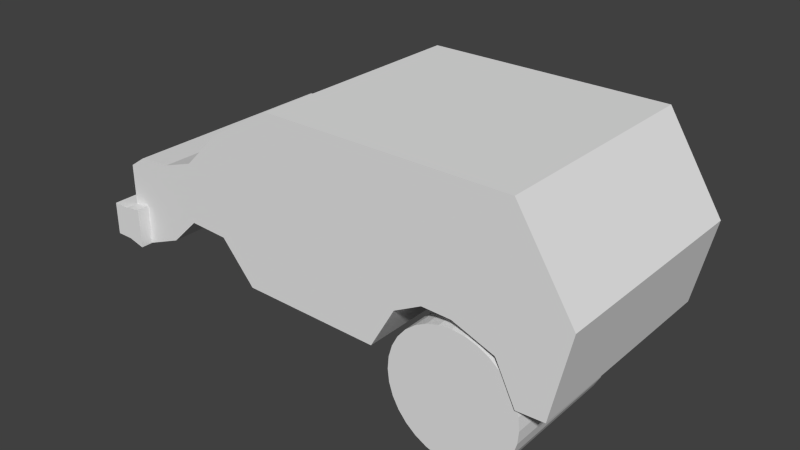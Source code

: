 # Source: untitled.blend  (saved by Blender 2.76.0; exported with 4.5.12 LTS)
import bpy
from mathutils import Matrix  # noqa: F401  (used for matrix-valued properties, if any)

bpy.ops.wm.read_factory_settings(use_empty=True)
scene = bpy.context.scene
scene.name = 'Scene'

# ---- collections
col_collection_1 = bpy.data.collections.new('Collection 1'); scene.collection.children.link(col_collection_1)

# ---- world
world_world = bpy.data.worlds.new('World'); scene.world = world_world
world_world.color = (0.05088, 0.05088, 0.05088)
world_world.use_sun_shadow = False
world_world.sun_shadow_jitter_overblur = 0.0
world_world.cycles.sampling_method = 'MANUAL'
world_world.cycles.sample_map_resolution = 256

# ---- meshes
me_cylinder = bpy.data.meshes.new('Cylinder')
me_cylinder.from_pydata([(0.0, 1.0, -1.0), (0.0, 1.0, 1.0), (0.1951, 0.9808, -1.0), (0.1951, 0.9808, 1.0), (0.3827, 0.9239, -1.0), (0.3827, 0.9239, 1.0), (0.5556, 0.8315, -1.0), (0.5556, 0.8315, 1.0), (0.7071, 0.7071, -1.0), (0.7071, 0.7071, 1.0), (0.8315, 0.5556, -1.0), (0.8315, 0.5556, 1.0), (0.9239, 0.3827, -1.0), (0.9239, 0.3827, 1.0), (0.9808, 0.1951, -1.0), (0.9808, 0.1951, 1.0), (1.0, 7.55e-08, -1.0), (1.0, 7.55e-08, 1.0), (0.9808, -0.1951, -1.0), (0.9808, -0.1951, 1.0), (0.9239, -0.3827, -1.0), (0.9239, -0.3827, 1.0), (0.8315, -0.5556, -1.0), (0.8315, -0.5556, 1.0), (0.7071, -0.7071, -1.0), (0.7071, -0.7071, 1.0), (0.5556, -0.8315, -1.0), (0.5556, -0.8315, 1.0), (0.3827, -0.9239, -1.0), (0.3827, -0.9239, 1.0), (0.1951, -0.9808, -1.0), (0.1951, -0.9808, 1.0), (-3.258e-07, -1.0, -1.0), (-3.258e-07, -1.0, 1.0), (-0.1951, -0.9808, -1.0), (-0.1951, -0.9808, 1.0), (-0.3827, -0.9239, -1.0), (-0.3827, -0.9239, 1.0), (-0.5556, -0.8315, -1.0), (-0.5556, -0.8315, 1.0), (-0.7071, -0.7071, -1.0), (-0.7071, -0.7071, 1.0), (-0.8315, -0.5556, -1.0), (-0.8315, -0.5556, 1.0), (-0.9239, -0.3827, -1.0), (-0.9239, -0.3827, 1.0), (-0.9808, -0.1951, -1.0), (-0.9808, -0.1951, 1.0), (-1.0, 9.656e-07, -1.0), (-1.0, 9.656e-07, 1.0), (-0.9808, 0.1951, -1.0), (-0.9808, 0.1951, 1.0), (-0.9239, 0.3827, -1.0), (-0.9239, 0.3827, 1.0), (-0.8315, 0.5556, -1.0), (-0.8315, 0.5556, 1.0), (-0.7071, 0.7071, -1.0), (-0.7071, 0.7071, 1.0), (-0.5556, 0.8315, -1.0), (-0.5556, 0.8315, 1.0), (-0.3827, 0.9239, -1.0), (-0.3827, 0.9239, 1.0), (-0.1951, 0.9808, -1.0), (-0.1951, 0.9808, 1.0)], [], [(0, 1, 3, 2), (2, 3, 5, 4), (4, 5, 7, 6), (6, 7, 9, 8), (8, 9, 11, 10), (10, 11, 13, 12), (12, 13, 15, 14), (14, 15, 17, 16), (16, 17, 19, 18), (18, 19, 21, 20), (20, 21, 23, 22), (22, 23, 25, 24), (24, 25, 27, 26), (26, 27, 29, 28), (28, 29, 31, 30), (30, 31, 33, 32), (32, 33, 35, 34), (34, 35, 37, 36), (36, 37, 39, 38), (38, 39, 41, 40), (40, 41, 43, 42), (42, 43, 45, 44), (44, 45, 47, 46), (46, 47, 49, 48), (48, 49, 51, 50), (50, 51, 53, 52), (52, 53, 55, 54), (54, 55, 57, 56), (56, 57, 59, 58), (58, 59, 61, 60), (3, 1, 63, 61, 59, 57, 55, 53, 51, 49, 47, 45, 43, 41, 39, 37, 35, 33, 31, 29, 27, 25, 23, 21, 19, 17, 15, 13, 11, 9, 7, 5), (62, 63, 1, 0), (60, 61, 63, 62), (0, 2, 4, 6, 8, 10, 12, 14, 16, 18, 20, 22, 24, 26, 28, 30, 32, 34, 36, 38, 40, 42, 44, 46, 48, 50, 52, 54, 56, 58, 60, 62)])
me_cylinder.use_remesh_preserve_volume = False
me_cylinder.use_remesh_preserve_attributes = False
me_cylinder.use_mirror_vertex_groups = False
me_cylinder.update()
me_cube_001 = bpy.data.meshes.new('Cube.001')
me_cube_001.from_pydata([(-3.995, -1.3, -0.2023), (-2.805, -1.3, 1.34), (-3.995, 1.295, -0.2023), (-2.805, 1.295, 1.34), (0.4311, -1.3, -0.6596), (-4.411e-06, -1.3, 1.34), (0.4311, 1.295, -0.6596), (-4.411e-06, 1.295, 1.34), (-3.989, -1.3, 0.48), (-3.989, 1.295, 0.48), (0.6457, 1.295, 0.3217), (0.6457, -1.3, 0.3217), (-4.951, 1.295, 0.1918), (-4.951, 1.295, -0.6493), (-4.951, -1.3, -0.6493), (-4.951, -1.3, 0.1918), (-1.053, 1.295, 1.34), (-0.9291, 1.295, -0.03408), (-1.053, -1.3, 1.34), (-0.9291, -1.3, -0.03408), (-0.8074, -1.3, 0.3217), (-0.8074, 1.295, 0.3217), (-1.53, 1.295, -0.6993), (-2.338, 1.295, -0.6865), (-3.147, 1.295, -0.6737), (-1.715, -1.3, 1.34), (-2.076, -1.3, 1.34), (-2.438, -1.3, 1.34), (-1.53, 1.295, 0.3217), (-2.338, 1.295, 0.3217), (-3.147, 1.295, 0.3217), (-2.438, 1.295, 1.34), (-2.076, 1.295, 1.34), (-1.715, 1.295, 1.34), (-3.147, -1.3, -0.6737), (-2.338, -1.3, -0.6865), (-1.53, -1.3, -0.6993), (-3.147, -1.3, 0.3217), (-2.338, -1.3, 0.3217), (-1.53, -1.3, 0.3217), (-0.1421, 1.295, 1.34), (0.1134, -1.3, -0.6762), (0.1134, -1.3, 0.3217), (0.1134, 1.295, -0.6762), (-0.1421, -1.3, 1.34), (0.1134, 1.295, 0.3217), (-4.758, 1.295, 0.3217), (-4.758, -1.3, 0.3217), (-4.758, 1.295, -0.6992), (-4.758, -1.3, -0.6992), (-0.1148, 1.295, -0.2179), (-0.5943, 1.295, -0.04112), (-0.3139, -1.3, 1.34), (-0.7499, -1.3, 1.34), (-0.2707, 1.295, 0.3217), (-0.5776, 1.295, 0.3217), (-0.7499, 1.295, 1.34), (-0.3139, 1.295, 1.34), (-0.5943, -1.3, -0.04112), (-0.1148, -1.3, -0.2179), (-0.5776, -1.3, 0.3217), (-0.2707, -1.3, 0.3217), (-1.384, 1.295, 1.34), (-1.247, -1.3, -0.2049), (-1.169, -1.3, 0.3217), (-1.247, 1.295, -0.2049), (-1.384, -1.3, 1.34), (-1.169, 1.295, 0.3217), (-3.538, 1.295, -0.224), (-2.574, -1.3, 1.34), (-3.474, 1.295, 0.4638), (-2.574, 1.295, 1.34), (-3.538, -1.3, -0.224), (-3.474, -1.3, 0.4638), (-4.361, -1.3, 0.355), (-4.361, 1.295, 0.355), (-4.329, 1.295, -0.5245), (-4.329, -1.3, -0.5245), (-2.805, -1.122, 1.34), (-2.805, -0.511, 1.34), (-2.805, 0.5261, 1.34), (-2.805, 1.151, 1.34), (-3.995, 1.151, -0.2023), (-3.995, 0.5261, -0.2023), (-3.995, -0.511, -0.2023), (-3.995, -1.122, -0.2023), (-4.292e-06, 1.151, 1.34), (-4.292e-06, 0.5261, 1.34), (-4.292e-06, -0.511, 1.34), (-4.292e-06, -1.122, 1.34), (0.4311, -1.122, -0.6596), (0.4311, -0.511, -0.6596), (0.4311, 0.5261, -0.6596), (0.4311, 1.151, -0.6596), (0.6457, -1.122, 0.3217), (0.6457, -0.511, 0.3217), (0.6457, 0.5261, 0.3217), (0.6457, 1.151, 0.3217), (-3.801, 1.151, 0.5381), (-3.801, 0.5261, 0.5381), (-3.801, -0.511, 0.5381), (-3.801, -1.122, 0.5381), (-4.951, 1.151, -0.6493), (-4.951, 0.5261, -0.6493), (-4.951, -0.511, -0.6493), (-4.951, -1.122, -0.6493), (-4.951, 1.151, 0.1918), (-4.951, 0.5261, 0.1918), (-4.951, -0.511, 0.1918), (-4.951, -1.122, 0.1918), (-1.053, 1.151, 1.34), (-1.053, 0.5261, 1.34), (-1.053, -0.511, 1.34), (-1.053, -1.122, 1.34), (-0.9291, 1.151, -0.03408), (-0.9291, 0.5261, -0.03408), (-0.9291, -0.511, -0.03408), (-0.9291, -1.122, -0.03408), (-3.147, 1.151, -0.6737), (-3.147, 0.5261, -0.6737), (-3.147, -0.511, -0.6737), (-3.147, -1.122, -0.6737), (-2.338, 1.151, -0.6865), (-2.338, 0.5261, -0.6865), (-2.338, -0.511, -0.6865), (-2.338, -1.122, -0.6865), (-1.53, 1.151, -0.6993), (-1.53, 0.5261, -0.6993), (-1.53, -0.511, -0.6993), (-1.53, -1.122, -0.6993), (-1.715, 1.151, 1.34), (-1.715, 0.5261, 1.34), (-1.715, -0.511, 1.34), (-1.715, -1.122, 1.34), (-2.076, 1.151, 1.34), (-2.076, 0.5261, 1.34), (-2.076, -0.511, 1.34), (-2.076, -1.122, 1.34), (-2.438, 1.151, 1.34), (-2.438, 0.5261, 1.34), (-2.438, -0.511, 1.34), (-2.438, -1.122, 1.34), (-0.1421, 1.151, 1.34), (-0.1421, 0.5261, 1.34), (-0.1421, -0.511, 1.34), (-0.1421, -1.122, 1.34), (0.1134, 1.151, -0.6762), (0.1134, 0.5261, -0.6762), (0.1134, -0.511, -0.6762), (0.1134, -1.122, -0.6762), (-4.758, -1.122, -0.6992), (-4.758, -0.511, -0.6992), (-4.758, 0.5261, -0.6992), (-4.758, 1.151, -0.6992), (-4.758, 1.151, 0.3217), (-4.758, 0.5261, 0.3217), (-4.758, -0.511, 0.3217), (-4.758, -1.122, 0.3217), (-0.5943, 1.151, -0.04112), (-0.5943, 0.5261, -0.04112), (-0.5943, -0.511, -0.04112), (-0.5943, -1.122, -0.04112), (-0.1148, 1.151, -0.2179), (-0.1148, 0.5261, -0.2179), (-0.1148, -0.511, -0.2179), (-0.1148, -1.122, -0.2179), (-0.3139, 1.151, 1.34), (-0.3139, 0.5261, 1.34), (-0.3139, -0.511, 1.34), (-0.3139, -1.122, 1.34), (-0.7499, 1.151, 1.34), (-0.7499, 0.5261, 1.34), (-0.7499, -0.511, 1.34), (-0.7499, -1.122, 1.34), (-1.384, 1.151, 1.34), (-1.384, 0.5261, 1.34), (-1.384, -0.511, 1.34), (-1.384, -1.122, 1.34), (-1.247, 1.151, -0.2049), (-1.247, 0.5261, -0.2049), (-1.247, -0.511, -0.2049), (-1.247, -1.122, -0.2049), (-3.538, 1.151, -0.224), (-3.538, 0.5261, -0.224), (-3.538, -0.511, -0.224), (-3.538, -1.122, -0.224), (-2.574, 1.151, 1.34), (-2.574, 0.5261, 1.34), (-2.574, -0.511, 1.34), (-2.574, -1.122, 1.34), (-4.361, 1.151, 0.355), (-4.361, 0.5261, 0.355), (-4.361, -0.511, 0.355), (-4.361, -1.122, 0.355), (-4.329, -1.122, -0.5245), (-4.329, -0.511, -0.5245), (-4.329, 0.5261, -0.5245), (-4.329, 1.151, -0.5245), (-4.009, 1.295, 0.3822), (0.5993, 1.295, 0.1093), (0.5993, -1.3, 0.1093), (-4.009, -1.3, 0.3822), (-4.951, 1.295, 0.009764), (-4.951, -1.3, 0.009764), (-0.8337, -1.3, 0.2447), (-0.8337, 1.295, 0.2447), (-3.147, 1.295, 0.1063), (-2.338, 1.295, 0.1035), (-1.53, 1.295, 0.1008), (-1.53, -1.3, 0.1008), (-2.338, -1.3, 0.1035), (-3.147, -1.3, 0.1063), (0.1134, -1.3, 0.1057), (0.1134, 1.295, 0.1057), (-4.758, -1.3, 0.1008), (-4.758, 1.295, 0.1008), (-0.5812, 1.295, 0.2432), (-0.2369, 1.295, 0.2049), (-0.2369, -1.3, 0.2049), (-0.5812, -1.3, 0.2432), (-1.186, -1.3, 0.2077), (-1.186, 1.295, 0.2077), (-3.488, 1.295, 0.3149), (-3.488, -1.3, 0.3149), (-4.354, 1.295, 0.1647), (-4.354, -1.3, 0.1647), (-4.951, -1.122, 0.009764), (-4.951, -0.511, 0.009764), (-4.951, 0.5261, 0.009764), (-4.951, 1.151, 0.009764), (0.5993, 1.151, 0.1093), (0.5993, 0.5261, 0.1093), (0.5993, -0.511, 0.1093), (0.5993, -1.122, 0.1093), (-4.003, 1.295, 0.1317), (0.5272, 1.295, -0.2202), (0.5272, -1.3, -0.2202), (-4.951, 1.295, -0.2727), (-0.8746, -1.3, 0.1252), (-0.8746, 1.295, 0.1252), (-3.147, 1.295, -0.228), (-2.338, 1.295, -0.2351), (-1.53, 1.295, -0.2421), (-1.53, -1.3, -0.2421), (-2.338, -1.3, -0.2351), (-3.147, -1.3, -0.228), (0.1134, -1.3, -0.2294), (0.1134, 1.295, -0.2294), (-4.758, -1.3, -0.2421), (-0.5868, 1.295, 0.1213), (-0.1846, 1.295, 0.02369), (-0.1846, -1.3, 0.02369), (-0.5868, -1.3, 0.1213), (-1.212, -1.3, 0.03092), (-1.212, 1.295, 0.03092), (-3.509, 1.295, 0.08395), (-3.509, -1.3, 0.08395), (-4.343, -1.3, -0.1307), (-4.951, -1.122, -0.2727), (-4.951, -0.511, -0.2727), (-4.951, 0.5261, -0.2727), (-4.951, 1.151, -0.2727), (0.5272, 1.151, -0.2202), (0.5272, 0.5261, -0.2202), (0.5272, -0.511, -0.2202), (0.5272, -1.122, -0.2202), (-4.003, -1.3, 0.1317), (-4.951, -1.3, -0.2727), (-4.758, 1.295, -0.2421), (-4.343, 1.295, -0.1307), (-4.951, 1.151, 0.009764), (-4.951, 0.5261, 0.009764), (-4.951, -0.511, 0.009764), (-4.951, -1.122, 0.009764), (-4.951, -1.122, -0.2727), (-4.951, -0.511, -0.2727), (-4.951, 0.5261, -0.2727), (-4.951, 1.151, -0.2727), (-4.996, 1.151, 0.009764), (-4.996, 0.5261, 0.009764), (-4.996, -0.511, 0.009764), (-4.996, -1.122, 0.009764), (-4.996, -1.122, -0.2727), (-4.996, -0.511, -0.2727), (-4.996, 0.5261, -0.2727), (-4.996, 1.151, -0.2727), (-5.035, 1.076, -0.02378), (-5.035, 0.6002, -0.02378), (-5.035, -0.5876, -0.02563), (-5.035, -1.046, -0.02563), (-5.035, -1.046, -0.2373), (-5.035, -0.5876, -0.2373), (-5.035, 0.6002, -0.2391), (-5.035, 1.076, -0.2391), (-3.535, -1.3, 0.9225), (-3.535, 1.295, 0.9225), (0.3136, 1.295, 0.8457), (0.3136, -1.3, 0.8457), (-0.9338, 1.295, 0.8457), (-0.9338, -1.3, 0.8457), (-2.782, 1.295, 0.8457), (-2.203, 1.295, 0.8457), (-1.625, 1.295, 0.8457), (-1.625, -1.3, 0.8457), (-2.203, -1.3, 0.8457), (-2.782, -1.3, 0.8457), (-0.018, -1.3, 0.8457), (-0.018, 1.295, 0.8457), (-0.6662, 1.295, 0.8457), (-0.2929, 1.295, 0.8457), (-0.2929, -1.3, 0.8457), (-0.6662, -1.3, 0.8457), (-1.279, -1.3, 0.8457), (-1.279, 1.295, 0.8457), (-3.011, 1.295, 0.9147), (-3.011, -1.3, 0.9147), (-3.444, -1.122, 0.9508), (-3.444, -0.511, 0.9508), (-3.444, 0.5261, 0.9508), (-3.444, 1.151, 0.9508), (0.3136, 1.151, 0.8457), (0.3136, 0.5261, 0.8457), (0.3136, -0.511, 0.8457), (0.3136, -1.122, 0.8457), (-5.143, 1.295, -0.2727), (-5.143, 1.295, -0.6493), (-5.143, -1.122, -0.6493), (-5.143, -1.3, -0.6493), (-5.143, 1.151, -0.6493), (-5.143, 0.5261, -0.6493), (-5.143, -0.511, -0.6493), (-5.143, -1.122, -0.2727), (-5.143, -0.511, -0.2727), (-5.143, 0.5261, -0.2727), (-5.143, 1.151, -0.2727), (-5.143, -1.3, -0.2727), (-4.951, 1.295, -0.2727), (-4.951, 1.295, -0.6493), (-4.758, 1.295, -0.6992), (-4.758, -1.3, -0.6992), (-4.951, -1.3, -0.6493), (-4.758, -1.3, -0.2421), (-5.143, 1.295, -0.2727), (-4.951, -1.3, -0.2727), (-4.758, 1.295, -0.2421), (-5.143, 1.295, -0.6493), (-5.143, -1.3, -0.6493), (-5.143, -1.3, -0.2727), (-4.951, 1.425, -0.2727), (-4.951, 1.425, -0.6493), (-4.758, 1.425, -0.6992), (-5.143, 1.425, -0.2727), (-4.758, 1.425, -0.2421), (-5.143, 1.425, -0.6493), (-4.758, -1.441, -0.6992), (-4.951, -1.441, -0.6493), (-4.758, -1.441, -0.2421), (-4.951, -1.441, -0.2727), (-5.143, -1.441, -0.6493), (-5.143, -1.441, -0.2727)], [], [(154, 46, 12, 106), (247, 235, 6, 43), (265, 236, 4, 90), (256, 266, 0, 72), (146, 43, 6, 93), (186, 71, 3, 81), (315, 294, 8, 73), (323, 297, 11, 94), (307, 296, 10, 45), (319, 295, 9, 98), (13, 102, 328, 325), (48, 13, 337, 338), (150, 49, 14, 105), (214, 47, 15, 203), (313, 298, 21, 67), (311, 299, 20, 60), (170, 56, 16, 110), (178, 65, 17, 114), (252, 238, 19, 58), (254, 239, 17, 65), (255, 240, 24, 68), (240, 241, 23, 24), (241, 242, 22, 23), (182, 68, 24, 118), (118, 24, 23, 122), (122, 23, 22, 126), (314, 300, 30, 70), (300, 301, 29, 30), (301, 302, 28, 29), (312, 303, 39, 64), (303, 304, 38, 39), (304, 305, 37, 38), (174, 62, 33, 130), (130, 33, 32, 134), (134, 32, 31, 138), (253, 243, 36, 63), (243, 244, 35, 36), (244, 245, 34, 35), (236, 246, 41, 4), (86, 7, 40, 142), (297, 306, 42, 11), (309, 307, 45, 54), (162, 50, 43, 146), (250, 247, 43, 50), (225, 74, 47, 214), (194, 77, 49, 150), (269, 76, 48, 268), (190, 75, 46, 154), (239, 249, 51, 17), (249, 250, 50, 51), (114, 17, 51, 158), (158, 51, 50, 162), (298, 308, 55, 21), (308, 309, 54, 55), (246, 251, 59, 41), (251, 252, 58, 59), (142, 40, 57, 166), (166, 57, 56, 170), (306, 310, 61, 42), (310, 311, 60, 61), (238, 253, 63, 19), (110, 16, 62, 174), (299, 312, 64, 20), (242, 254, 65, 22), (126, 22, 65, 178), (302, 313, 67, 28), (295, 314, 70, 9), (82, 2, 68, 182), (234, 255, 68, 2), (305, 315, 73, 37), (138, 31, 71, 186), (245, 256, 72, 34), (98, 9, 75, 190), (234, 2, 76, 269), (85, 0, 77, 194), (201, 8, 74, 225), (2, 82, 197, 76), (82, 83, 196, 197), (83, 84, 195, 196), (84, 85, 194, 195), (8, 101, 193, 74), (101, 100, 192, 193), (100, 99, 191, 192), (99, 98, 190, 191), (27, 141, 189, 69), (141, 140, 188, 189), (140, 139, 187, 188), (139, 138, 186, 187), (0, 85, 185, 72), (85, 84, 184, 185), (84, 83, 183, 184), (83, 82, 182, 183), (36, 129, 181, 63), (129, 128, 180, 181), (128, 127, 179, 180), (127, 126, 178, 179), (18, 113, 177, 66), (113, 112, 176, 177), (112, 111, 175, 176), (111, 110, 174, 175), (52, 169, 173, 53), (169, 168, 172, 173), (168, 167, 171, 172), (167, 166, 170, 171), (44, 145, 169, 52), (145, 144, 168, 169), (144, 143, 167, 168), (143, 142, 166, 167), (58, 161, 165, 59), (161, 160, 164, 165), (160, 159, 163, 164), (159, 158, 162, 163), (19, 117, 161, 58), (117, 116, 160, 161), (116, 115, 159, 160), (115, 114, 158, 159), (74, 193, 157, 47), (193, 192, 156, 157), (192, 191, 155, 156), (191, 190, 154, 155), (76, 197, 153, 48), (197, 196, 152, 153), (196, 195, 151, 152), (195, 194, 150, 151), (59, 165, 149, 41), (165, 164, 148, 149), (164, 163, 147, 148), (163, 162, 146, 147), (5, 89, 145, 44), (89, 88, 144, 145), (88, 87, 143, 144), (87, 86, 142, 143), (26, 137, 141, 27), (137, 136, 140, 141), (136, 135, 139, 140), (135, 134, 138, 139), (25, 133, 137, 26), (133, 132, 136, 137), (132, 131, 135, 136), (131, 130, 134, 135), (66, 177, 133, 25), (177, 176, 132, 133), (176, 175, 131, 132), (175, 174, 130, 131), (35, 125, 129, 36), (125, 124, 128, 129), (124, 123, 127, 128), (123, 122, 126, 127), (34, 121, 125, 35), (121, 120, 124, 125), (120, 119, 123, 124), (119, 118, 122, 123), (72, 185, 121, 34), (185, 184, 120, 121), (184, 183, 119, 120), (183, 182, 118, 119), (63, 181, 117, 19), (181, 180, 116, 117), (180, 179, 115, 116), (179, 178, 114, 115), (53, 173, 113, 18), (173, 172, 112, 113), (172, 171, 111, 112), (171, 170, 110, 111), (48, 153, 102, 13), (153, 152, 103, 102), (152, 151, 104, 103), (151, 150, 105, 104), (258, 259, 332, 331), (104, 105, 326, 330), (261, 237, 324, 334), (259, 260, 333, 332), (294, 316, 101, 8), (316, 317, 100, 101), (317, 318, 99, 100), (318, 319, 98, 99), (296, 320, 97, 10), (320, 321, 96, 97), (321, 322, 95, 96), (322, 323, 94, 95), (69, 189, 78, 1), (189, 188, 79, 78), (188, 187, 80, 79), (187, 186, 81, 80), (41, 149, 90, 4), (149, 148, 91, 90), (148, 147, 92, 91), (147, 146, 93, 92), (235, 262, 93, 6), (262, 263, 92, 93), (263, 264, 91, 92), (264, 265, 90, 91), (47, 157, 109, 15), (157, 156, 108, 109), (156, 155, 107, 108), (155, 154, 106, 107), (95, 94, 233, 232), (96, 95, 232, 231), (97, 96, 231, 230), (10, 97, 230, 199), (107, 106, 229, 228), (108, 107, 228, 227), (109, 108, 227, 226), (15, 109, 226, 203), (266, 201, 225, 257), (9, 198, 224, 75), (37, 73, 223, 211), (9, 70, 222, 198), (28, 67, 221, 208), (20, 64, 220, 204), (61, 60, 219, 218), (42, 61, 218, 212), (55, 54, 217, 216), (21, 55, 216, 205), (75, 224, 215, 46), (257, 225, 214, 248), (54, 45, 213, 217), (11, 42, 212, 200), (38, 37, 211, 210), (39, 38, 210, 209), (64, 39, 209, 220), (29, 28, 208, 207), (30, 29, 207, 206), (70, 30, 206, 222), (67, 21, 205, 221), (60, 20, 204, 219), (248, 214, 203, 267), (46, 215, 202, 12), (106, 12, 202, 229), (73, 8, 201, 223), (94, 11, 200, 233), (45, 10, 199, 213), (267, 335, 347, 343), (77, 257, 248, 49), (0, 266, 257, 77), (232, 233, 265, 264), (231, 232, 264, 263), (230, 231, 263, 262), (199, 230, 262, 235), (226, 227, 272, 273), (227, 228, 260, 259), (229, 261, 277, 270), (203, 226, 258, 267), (198, 234, 269, 224), (211, 223, 256, 245), (198, 222, 255, 234), (208, 221, 254, 242), (204, 220, 253, 238), (218, 219, 252, 251), (212, 218, 251, 246), (216, 217, 250, 249), (205, 216, 249, 239), (224, 269, 268, 215), (217, 213, 247, 250), (200, 212, 246, 236), (210, 211, 245, 244), (209, 210, 244, 243), (220, 209, 243, 253), (207, 208, 242, 241), (206, 207, 241, 240), (222, 206, 240, 255), (221, 205, 239, 254), (219, 204, 238, 252), (215, 268, 237, 202), (229, 202, 237, 261), (223, 201, 266, 256), (233, 200, 236, 265), (213, 199, 235, 247), (277, 276, 284, 285), (273, 272, 280, 281), (227, 259, 275, 272), (259, 258, 274, 275), (228, 229, 270, 271), (261, 260, 276, 277), (260, 228, 271, 276), (258, 226, 273, 274), (278, 285, 293, 286), (283, 282, 290, 291), (276, 271, 279, 284), (274, 273, 281, 282), (271, 270, 278, 279), (275, 274, 282, 283), (270, 277, 285, 278), (272, 275, 283, 280), (287, 286, 293, 292), (289, 288, 291, 290), (280, 283, 291, 288), (281, 280, 288, 289), (285, 284, 292, 293), (284, 279, 287, 292), (282, 281, 289, 290), (279, 278, 286, 287), (88, 89, 323, 322), (87, 88, 322, 321), (86, 87, 321, 320), (7, 86, 320, 296), (80, 81, 319, 318), (79, 80, 318, 317), (78, 79, 317, 316), (1, 78, 316, 294), (27, 69, 315, 305), (3, 71, 314, 295), (33, 62, 313, 302), (18, 66, 312, 299), (52, 53, 311, 310), (44, 52, 310, 306), (56, 57, 309, 308), (16, 56, 308, 298), (57, 40, 307, 309), (5, 44, 306, 297), (26, 27, 305, 304), (25, 26, 304, 303), (66, 25, 303, 312), (32, 33, 302, 301), (31, 32, 301, 300), (71, 31, 300, 314), (53, 18, 299, 311), (62, 16, 298, 313), (81, 3, 295, 319), (40, 7, 296, 307), (89, 5, 297, 323), (69, 1, 294, 315), (334, 324, 325, 328), (335, 331, 326, 327), (331, 332, 330, 326), (332, 333, 329, 330), (333, 334, 328, 329), (268, 48, 338, 344), (267, 258, 331, 335), (102, 103, 329, 328), (260, 261, 334, 333), (325, 324, 342, 345), (105, 14, 327, 326), (103, 104, 330, 329), (336, 344, 352, 348), (347, 346, 358, 359), (338, 337, 349, 350), (343, 347, 359, 357), (14, 49, 339, 340), (49, 248, 341, 339), (248, 267, 343, 341), (327, 14, 340, 346), (237, 268, 344, 336), (13, 325, 345, 337), (324, 237, 336, 342), (335, 327, 346, 347), (352, 350, 349, 348), (348, 349, 353, 351), (344, 338, 350, 352), (342, 336, 348, 351), (337, 345, 353, 349), (345, 342, 351, 353), (354, 356, 357, 355), (355, 357, 359, 358), (346, 340, 355, 358), (340, 339, 354, 355), (341, 343, 357, 356), (339, 341, 356, 354)])
me_cube_001.use_remesh_preserve_volume = False
me_cube_001.use_remesh_preserve_attributes = False
me_cube_001.use_mirror_vertex_groups = False
me_cube_001.update()

# ---- objects
ob_cylinder = bpy.data.objects.new('Cylinder', me_cylinder)
ob_cube = bpy.data.objects.new('Cube', me_cube_001)

# ---- transforms, parenting, visibility, modifiers, constraints
ob_cylinder.location = (-0.7004, -0.2512, 0.223)
ob_cylinder.rotation_euler = (1.587, 3.142, -3.142)
ob_cylinder.scale = (0.753, 0.753, 0.753)
ob_cylinder.lineart.crease_threshold = 0.0
ob_cube.location = (-0.09263, 0.2518, 1.125)
ob_cube.lineart.crease_threshold = 0.0

# ---- collection membership
col_collection_1.objects.link(ob_cylinder)
col_collection_1.objects.link(ob_cube)

# ---- scene / render settings (as saved in the file)
scene.frame_start = 1; scene.frame_end = 250; scene.frame_set(1)
scene.render.engine = 'BLENDER_EEVEE_NEXT'
scene.render.resolution_percentage = 50
scene.render.dither_intensity = 0.0
scene.cycles.use_denoising = False
scene.cycles.samples = 10
scene.cycles.sampling_pattern = 'TABULATED_SOBOL'
scene.cycles.light_sampling_threshold = 0.0
scene.cycles.use_adaptive_sampling = False
scene.cycles.use_light_tree = False
scene.cycles.blur_glossy = 0.0
scene.cycles.pixel_filter_type = 'GAUSSIAN'
scene.cycles.sample_clamp_indirect = 0.0
scene.view_settings.view_transform = 'Standard'
bpy.context.view_layer.update()

# ---- added for rendering (the .blend has no active camera and no usable light): camera, sun
cam_auto = bpy.data.cameras.new('AutoCamera')
cam_auto.lens = 50.0
cam_auto.sensor_width = 36.0
cam_auto.clip_end = 1000.0
ob_auto_camera = bpy.data.objects.new('AutoCamera', cam_auto)
scene.collection.objects.link(ob_auto_camera)
ob_auto_camera.location = (4.25136, -7.66783, 6.23599)
ob_auto_camera.rotation_euler = (1.09748, -7.21219e-08, 0.694738)
scene.camera = ob_auto_camera
light_auto_sun = bpy.data.lights.new('AutoSun', 'SUN')
light_auto_sun.energy = 3.0
light_auto_sun.angle = 0.0523599
ob_auto_sun = bpy.data.objects.new('AutoSun', light_auto_sun)
scene.collection.objects.link(ob_auto_sun)
ob_auto_sun.rotation_euler = (0.872665, 0.174533, 0.523599)
bpy.context.view_layer.update()
